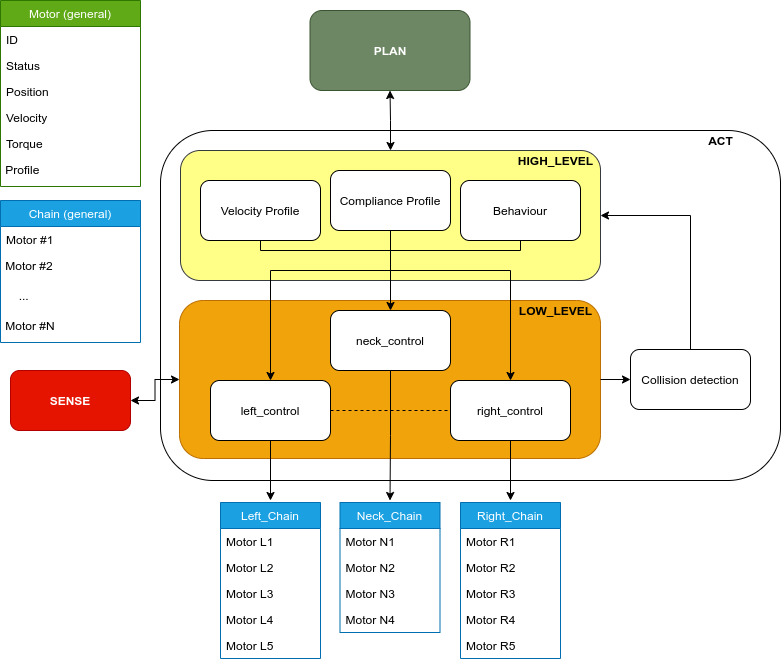

The diagram above was exported from draw.io. Its source (the exported page's mxGraphModel, read from the mxfile embedded in the PNG):
<mxGraphModel dx="970" dy="439" grid="1" gridSize="10" guides="1" tooltips="1" connect="1" arrows="1" fold="1" page="1" pageScale="1" pageWidth="827" pageHeight="1169" math="0" shadow="0">
  <root>
    <mxCell id="0" />
    <mxCell id="1" parent="0" />
    <mxCell id="D8wfwIPuoUXP8m1a_9Nl-1" value="" style="rounded=1;whiteSpace=wrap;html=1;" vertex="1" parent="1">
      <mxGeometry x="180" y="160" width="620" height="350" as="geometry" />
    </mxCell>
    <mxCell id="D8wfwIPuoUXP8m1a_9Nl-25" value="" style="rounded=1;whiteSpace=wrap;html=1;fillColor=#f0a30a;strokeColor=#BD7000;fontColor=#000000;" vertex="1" parent="1">
      <mxGeometry x="199" y="330" width="421" height="158" as="geometry" />
    </mxCell>
    <mxCell id="D8wfwIPuoUXP8m1a_9Nl-2" value="&lt;b&gt;ACT&lt;/b&gt;" style="text;html=1;resizable=0;autosize=1;align=center;verticalAlign=middle;points=[];fillColor=none;strokeColor=none;rounded=0;" vertex="1" parent="1">
      <mxGeometry x="720" y="160" width="40" height="20" as="geometry" />
    </mxCell>
    <mxCell id="D8wfwIPuoUXP8m1a_9Nl-3" value="neck_control" style="rounded=1;whiteSpace=wrap;html=1;" vertex="1" parent="1">
      <mxGeometry x="350" y="340" width="120" height="60" as="geometry" />
    </mxCell>
    <mxCell id="D8wfwIPuoUXP8m1a_9Nl-4" value="left_control" style="rounded=1;whiteSpace=wrap;html=1;" vertex="1" parent="1">
      <mxGeometry x="230" y="410" width="120" height="60" as="geometry" />
    </mxCell>
    <mxCell id="D8wfwIPuoUXP8m1a_9Nl-5" value="right_control" style="rounded=1;whiteSpace=wrap;html=1;" vertex="1" parent="1">
      <mxGeometry x="470" y="410" width="120" height="60" as="geometry" />
    </mxCell>
    <mxCell id="D8wfwIPuoUXP8m1a_9Nl-6" value="Motor (general)" style="swimlane;fontStyle=0;childLayout=stackLayout;horizontal=1;startSize=26;fillColor=#60a917;horizontalStack=0;resizeParent=1;resizeParentMax=0;resizeLast=0;collapsible=1;marginBottom=0;strokeColor=#2D7600;fontColor=#ffffff;" vertex="1" parent="1">
      <mxGeometry x="20" y="30" width="140" height="186" as="geometry" />
    </mxCell>
    <mxCell id="D8wfwIPuoUXP8m1a_9Nl-7" value="ID" style="text;strokeColor=none;fillColor=none;align=left;verticalAlign=top;spacingLeft=4;spacingRight=4;overflow=hidden;rotatable=0;points=[[0,0.5],[1,0.5]];portConstraint=eastwest;" vertex="1" parent="D8wfwIPuoUXP8m1a_9Nl-6">
      <mxGeometry y="26" width="140" height="26" as="geometry" />
    </mxCell>
    <mxCell id="D8wfwIPuoUXP8m1a_9Nl-8" value="Status" style="text;strokeColor=none;fillColor=none;align=left;verticalAlign=top;spacingLeft=4;spacingRight=4;overflow=hidden;rotatable=0;points=[[0,0.5],[1,0.5]];portConstraint=eastwest;" vertex="1" parent="D8wfwIPuoUXP8m1a_9Nl-6">
      <mxGeometry y="52" width="140" height="26" as="geometry" />
    </mxCell>
    <mxCell id="D8wfwIPuoUXP8m1a_9Nl-9" value="Position" style="text;strokeColor=none;fillColor=none;align=left;verticalAlign=top;spacingLeft=4;spacingRight=4;overflow=hidden;rotatable=0;points=[[0,0.5],[1,0.5]];portConstraint=eastwest;" vertex="1" parent="D8wfwIPuoUXP8m1a_9Nl-6">
      <mxGeometry y="78" width="140" height="26" as="geometry" />
    </mxCell>
    <mxCell id="D8wfwIPuoUXP8m1a_9Nl-12" value="Velocity" style="text;strokeColor=none;fillColor=none;align=left;verticalAlign=top;spacingLeft=4;spacingRight=4;overflow=hidden;rotatable=0;points=[[0,0.5],[1,0.5]];portConstraint=eastwest;" vertex="1" parent="D8wfwIPuoUXP8m1a_9Nl-6">
      <mxGeometry y="104" width="140" height="26" as="geometry" />
    </mxCell>
    <mxCell id="D8wfwIPuoUXP8m1a_9Nl-13" value="Torque" style="text;strokeColor=none;fillColor=none;align=left;verticalAlign=top;spacingLeft=4;spacingRight=4;overflow=hidden;rotatable=0;points=[[0,0.5],[1,0.5]];portConstraint=eastwest;" vertex="1" parent="D8wfwIPuoUXP8m1a_9Nl-6">
      <mxGeometry y="130" width="140" height="26" as="geometry" />
    </mxCell>
    <mxCell id="D8wfwIPuoUXP8m1a_9Nl-14" value="&lt;font face=&quot;helvetica&quot;&gt;&amp;nbsp;Profile&lt;/font&gt;" style="text;whiteSpace=wrap;html=1;" vertex="1" parent="D8wfwIPuoUXP8m1a_9Nl-6">
      <mxGeometry y="156" width="140" height="30" as="geometry" />
    </mxCell>
    <mxCell id="D8wfwIPuoUXP8m1a_9Nl-15" value="Chain (general)" style="swimlane;fontStyle=0;childLayout=stackLayout;horizontal=1;startSize=26;fillColor=#1ba1e2;horizontalStack=0;resizeParent=1;resizeParentMax=0;resizeLast=0;collapsible=1;marginBottom=0;strokeColor=#006EAF;fontColor=#ffffff;" vertex="1" parent="1">
      <mxGeometry x="20" y="230" width="140" height="142" as="geometry" />
    </mxCell>
    <mxCell id="D8wfwIPuoUXP8m1a_9Nl-20" value="Motor #1&#10;" style="text;strokeColor=none;fillColor=none;align=left;verticalAlign=top;spacingLeft=4;spacingRight=4;overflow=hidden;rotatable=0;points=[[0,0.5],[1,0.5]];portConstraint=eastwest;" vertex="1" parent="D8wfwIPuoUXP8m1a_9Nl-15">
      <mxGeometry y="26" width="140" height="26" as="geometry" />
    </mxCell>
    <mxCell id="D8wfwIPuoUXP8m1a_9Nl-21" value="&lt;font face=&quot;helvetica&quot;&gt;&amp;nbsp;Motor #2&lt;br&gt;&lt;br&gt;&lt;/font&gt;" style="text;whiteSpace=wrap;html=1;" vertex="1" parent="D8wfwIPuoUXP8m1a_9Nl-15">
      <mxGeometry y="52" width="140" height="30" as="geometry" />
    </mxCell>
    <mxCell id="D8wfwIPuoUXP8m1a_9Nl-22" value="&lt;font face=&quot;helvetica&quot;&gt;&amp;nbsp; &amp;nbsp; &amp;nbsp;...&lt;br&gt;&lt;/font&gt;" style="text;whiteSpace=wrap;html=1;" vertex="1" parent="D8wfwIPuoUXP8m1a_9Nl-15">
      <mxGeometry y="82" width="140" height="30" as="geometry" />
    </mxCell>
    <mxCell id="D8wfwIPuoUXP8m1a_9Nl-23" value="&lt;font face=&quot;helvetica&quot;&gt;&amp;nbsp;Motor #N&lt;br&gt;&lt;br&gt;&lt;/font&gt;" style="text;whiteSpace=wrap;html=1;" vertex="1" parent="D8wfwIPuoUXP8m1a_9Nl-15">
      <mxGeometry y="112" width="140" height="30" as="geometry" />
    </mxCell>
    <mxCell id="D8wfwIPuoUXP8m1a_9Nl-26" value="&lt;b&gt;LOW_LEVEL&lt;/b&gt;" style="text;html=1;resizable=0;autosize=1;align=center;verticalAlign=middle;points=[];fillColor=none;strokeColor=none;rounded=0;" vertex="1" parent="1">
      <mxGeometry x="530" y="330" width="90" height="20" as="geometry" />
    </mxCell>
    <mxCell id="D8wfwIPuoUXP8m1a_9Nl-36" style="edgeStyle=orthogonalEdgeStyle;rounded=0;orthogonalLoop=1;jettySize=auto;html=1;exitX=0.5;exitY=1;exitDx=0;exitDy=0;" edge="1" parent="1" source="D8wfwIPuoUXP8m1a_9Nl-27">
      <mxGeometry relative="1" as="geometry">
        <mxPoint x="410" y="300" as="targetPoint" />
      </mxGeometry>
    </mxCell>
    <mxCell id="D8wfwIPuoUXP8m1a_9Nl-27" value="" style="rounded=1;whiteSpace=wrap;html=1;fillColor=#ffff88;strokeColor=#36393d;" vertex="1" parent="1">
      <mxGeometry x="200" y="180" width="420" height="130" as="geometry" />
    </mxCell>
    <mxCell id="D8wfwIPuoUXP8m1a_9Nl-28" value="&lt;b&gt;HIGH_LEVEL&lt;/b&gt;" style="text;html=1;resizable=0;autosize=1;align=center;verticalAlign=middle;points=[];fillColor=none;strokeColor=none;rounded=0;" vertex="1" parent="1">
      <mxGeometry x="530" y="180" width="90" height="20" as="geometry" />
    </mxCell>
    <mxCell id="D8wfwIPuoUXP8m1a_9Nl-29" value="Velocity Profile" style="rounded=1;whiteSpace=wrap;html=1;" vertex="1" parent="1">
      <mxGeometry x="220" y="210" width="120" height="60" as="geometry" />
    </mxCell>
    <mxCell id="D8wfwIPuoUXP8m1a_9Nl-30" value="&lt;b&gt;PLAN&lt;/b&gt;" style="rounded=1;whiteSpace=wrap;html=1;fillColor=#6d8764;strokeColor=#3A5431;fontColor=#ffffff;" vertex="1" parent="1">
      <mxGeometry x="329.5" y="40" width="160" height="80" as="geometry" />
    </mxCell>
    <mxCell id="D8wfwIPuoUXP8m1a_9Nl-33" value="" style="endArrow=classic;html=1;rounded=0;edgeStyle=orthogonalEdgeStyle;exitX=0.5;exitY=1;exitDx=0;exitDy=0;entryX=0.5;entryY=0;entryDx=0;entryDy=0;" edge="1" parent="1" source="D8wfwIPuoUXP8m1a_9Nl-29" target="D8wfwIPuoUXP8m1a_9Nl-4">
      <mxGeometry width="50" height="50" relative="1" as="geometry">
        <mxPoint x="390" y="290" as="sourcePoint" />
        <mxPoint x="440" y="240" as="targetPoint" />
        <Array as="points">
          <mxPoint x="280" y="280" />
          <mxPoint x="410" y="280" />
          <mxPoint x="410" y="300" />
          <mxPoint x="290" y="300" />
        </Array>
      </mxGeometry>
    </mxCell>
    <mxCell id="D8wfwIPuoUXP8m1a_9Nl-34" value="" style="endArrow=classic;html=1;rounded=0;edgeStyle=orthogonalEdgeStyle;entryX=0.5;entryY=0;entryDx=0;entryDy=0;" edge="1" parent="1" target="D8wfwIPuoUXP8m1a_9Nl-5">
      <mxGeometry width="50" height="50" relative="1" as="geometry">
        <mxPoint x="410" y="300" as="sourcePoint" />
        <mxPoint x="440" y="330" as="targetPoint" />
      </mxGeometry>
    </mxCell>
    <mxCell id="D8wfwIPuoUXP8m1a_9Nl-35" value="" style="endArrow=classic;html=1;rounded=0;edgeStyle=orthogonalEdgeStyle;entryX=0.5;entryY=0;entryDx=0;entryDy=0;" edge="1" parent="1" target="D8wfwIPuoUXP8m1a_9Nl-3">
      <mxGeometry width="50" height="50" relative="1" as="geometry">
        <mxPoint x="410" y="300" as="sourcePoint" />
        <mxPoint x="440" y="330" as="targetPoint" />
      </mxGeometry>
    </mxCell>
    <mxCell id="D8wfwIPuoUXP8m1a_9Nl-37" value="Left_Chain" style="swimlane;fontStyle=0;childLayout=stackLayout;horizontal=1;startSize=26;fillColor=#1ba1e2;horizontalStack=0;resizeParent=1;resizeParentMax=0;resizeLast=0;collapsible=1;marginBottom=0;strokeColor=#006EAF;fontColor=#ffffff;" vertex="1" parent="1">
      <mxGeometry x="240" y="532" width="100" height="156" as="geometry" />
    </mxCell>
    <mxCell id="D8wfwIPuoUXP8m1a_9Nl-38" value="Motor L1" style="text;strokeColor=none;fillColor=none;align=left;verticalAlign=top;spacingLeft=4;spacingRight=4;overflow=hidden;rotatable=0;points=[[0,0.5],[1,0.5]];portConstraint=eastwest;" vertex="1" parent="D8wfwIPuoUXP8m1a_9Nl-37">
      <mxGeometry y="26" width="100" height="26" as="geometry" />
    </mxCell>
    <mxCell id="D8wfwIPuoUXP8m1a_9Nl-39" value="Motor L2" style="text;strokeColor=none;fillColor=none;align=left;verticalAlign=top;spacingLeft=4;spacingRight=4;overflow=hidden;rotatable=0;points=[[0,0.5],[1,0.5]];portConstraint=eastwest;" vertex="1" parent="D8wfwIPuoUXP8m1a_9Nl-37">
      <mxGeometry y="52" width="100" height="26" as="geometry" />
    </mxCell>
    <mxCell id="D8wfwIPuoUXP8m1a_9Nl-41" value="Motor L3" style="text;strokeColor=none;fillColor=none;align=left;verticalAlign=top;spacingLeft=4;spacingRight=4;overflow=hidden;rotatable=0;points=[[0,0.5],[1,0.5]];portConstraint=eastwest;" vertex="1" parent="D8wfwIPuoUXP8m1a_9Nl-37">
      <mxGeometry y="78" width="100" height="26" as="geometry" />
    </mxCell>
    <mxCell id="D8wfwIPuoUXP8m1a_9Nl-40" value="Motor L4" style="text;strokeColor=none;fillColor=none;align=left;verticalAlign=top;spacingLeft=4;spacingRight=4;overflow=hidden;rotatable=0;points=[[0,0.5],[1,0.5]];portConstraint=eastwest;" vertex="1" parent="D8wfwIPuoUXP8m1a_9Nl-37">
      <mxGeometry y="104" width="100" height="26" as="geometry" />
    </mxCell>
    <mxCell id="D8wfwIPuoUXP8m1a_9Nl-42" value="Motor L5" style="text;strokeColor=none;fillColor=none;align=left;verticalAlign=top;spacingLeft=4;spacingRight=4;overflow=hidden;rotatable=0;points=[[0,0.5],[1,0.5]];portConstraint=eastwest;" vertex="1" parent="D8wfwIPuoUXP8m1a_9Nl-37">
      <mxGeometry y="130" width="100" height="26" as="geometry" />
    </mxCell>
    <mxCell id="D8wfwIPuoUXP8m1a_9Nl-43" value="" style="endArrow=classic;html=1;rounded=0;edgeStyle=orthogonalEdgeStyle;exitX=0.5;exitY=1;exitDx=0;exitDy=0;" edge="1" parent="1" source="D8wfwIPuoUXP8m1a_9Nl-4">
      <mxGeometry width="50" height="50" relative="1" as="geometry">
        <mxPoint x="390" y="540" as="sourcePoint" />
        <mxPoint x="290" y="530" as="targetPoint" />
      </mxGeometry>
    </mxCell>
    <mxCell id="D8wfwIPuoUXP8m1a_9Nl-44" value="Neck_Chain" style="swimlane;fontStyle=0;childLayout=stackLayout;horizontal=1;startSize=26;fillColor=#1ba1e2;horizontalStack=0;resizeParent=1;resizeParentMax=0;resizeLast=0;collapsible=1;marginBottom=0;strokeColor=#006EAF;fontColor=#ffffff;" vertex="1" parent="1">
      <mxGeometry x="359.5" y="532" width="100" height="130" as="geometry" />
    </mxCell>
    <mxCell id="D8wfwIPuoUXP8m1a_9Nl-45" value="Motor N1" style="text;strokeColor=none;fillColor=none;align=left;verticalAlign=top;spacingLeft=4;spacingRight=4;overflow=hidden;rotatable=0;points=[[0,0.5],[1,0.5]];portConstraint=eastwest;" vertex="1" parent="D8wfwIPuoUXP8m1a_9Nl-44">
      <mxGeometry y="26" width="100" height="26" as="geometry" />
    </mxCell>
    <mxCell id="D8wfwIPuoUXP8m1a_9Nl-46" value="Motor N2" style="text;strokeColor=none;fillColor=none;align=left;verticalAlign=top;spacingLeft=4;spacingRight=4;overflow=hidden;rotatable=0;points=[[0,0.5],[1,0.5]];portConstraint=eastwest;" vertex="1" parent="D8wfwIPuoUXP8m1a_9Nl-44">
      <mxGeometry y="52" width="100" height="26" as="geometry" />
    </mxCell>
    <mxCell id="D8wfwIPuoUXP8m1a_9Nl-47" value="Motor N3" style="text;strokeColor=none;fillColor=none;align=left;verticalAlign=top;spacingLeft=4;spacingRight=4;overflow=hidden;rotatable=0;points=[[0,0.5],[1,0.5]];portConstraint=eastwest;" vertex="1" parent="D8wfwIPuoUXP8m1a_9Nl-44">
      <mxGeometry y="78" width="100" height="26" as="geometry" />
    </mxCell>
    <mxCell id="D8wfwIPuoUXP8m1a_9Nl-48" value="Motor N4" style="text;strokeColor=none;fillColor=none;align=left;verticalAlign=top;spacingLeft=4;spacingRight=4;overflow=hidden;rotatable=0;points=[[0,0.5],[1,0.5]];portConstraint=eastwest;" vertex="1" parent="D8wfwIPuoUXP8m1a_9Nl-44">
      <mxGeometry y="104" width="100" height="26" as="geometry" />
    </mxCell>
    <mxCell id="D8wfwIPuoUXP8m1a_9Nl-50" value="" style="endArrow=classic;html=1;rounded=0;edgeStyle=orthogonalEdgeStyle;exitX=0.5;exitY=1;exitDx=0;exitDy=0;" edge="1" parent="1" source="D8wfwIPuoUXP8m1a_9Nl-3">
      <mxGeometry width="50" height="50" relative="1" as="geometry">
        <mxPoint x="409.5" y="470.0000000000001" as="sourcePoint" />
        <mxPoint x="409.5" y="530.0000000000001" as="targetPoint" />
      </mxGeometry>
    </mxCell>
    <mxCell id="D8wfwIPuoUXP8m1a_9Nl-51" value="Right_Chain" style="swimlane;fontStyle=0;childLayout=stackLayout;horizontal=1;startSize=26;fillColor=#1ba1e2;horizontalStack=0;resizeParent=1;resizeParentMax=0;resizeLast=0;collapsible=1;marginBottom=0;strokeColor=#006EAF;fontColor=#ffffff;" vertex="1" parent="1">
      <mxGeometry x="480" y="532" width="100" height="156" as="geometry" />
    </mxCell>
    <mxCell id="D8wfwIPuoUXP8m1a_9Nl-52" value="Motor R1" style="text;strokeColor=none;fillColor=none;align=left;verticalAlign=top;spacingLeft=4;spacingRight=4;overflow=hidden;rotatable=0;points=[[0,0.5],[1,0.5]];portConstraint=eastwest;" vertex="1" parent="D8wfwIPuoUXP8m1a_9Nl-51">
      <mxGeometry y="26" width="100" height="26" as="geometry" />
    </mxCell>
    <mxCell id="D8wfwIPuoUXP8m1a_9Nl-53" value="Motor R2" style="text;strokeColor=none;fillColor=none;align=left;verticalAlign=top;spacingLeft=4;spacingRight=4;overflow=hidden;rotatable=0;points=[[0,0.5],[1,0.5]];portConstraint=eastwest;" vertex="1" parent="D8wfwIPuoUXP8m1a_9Nl-51">
      <mxGeometry y="52" width="100" height="26" as="geometry" />
    </mxCell>
    <mxCell id="D8wfwIPuoUXP8m1a_9Nl-54" value="Motor R3" style="text;strokeColor=none;fillColor=none;align=left;verticalAlign=top;spacingLeft=4;spacingRight=4;overflow=hidden;rotatable=0;points=[[0,0.5],[1,0.5]];portConstraint=eastwest;" vertex="1" parent="D8wfwIPuoUXP8m1a_9Nl-51">
      <mxGeometry y="78" width="100" height="26" as="geometry" />
    </mxCell>
    <mxCell id="D8wfwIPuoUXP8m1a_9Nl-55" value="Motor R4" style="text;strokeColor=none;fillColor=none;align=left;verticalAlign=top;spacingLeft=4;spacingRight=4;overflow=hidden;rotatable=0;points=[[0,0.5],[1,0.5]];portConstraint=eastwest;" vertex="1" parent="D8wfwIPuoUXP8m1a_9Nl-51">
      <mxGeometry y="104" width="100" height="26" as="geometry" />
    </mxCell>
    <mxCell id="D8wfwIPuoUXP8m1a_9Nl-56" value="Motor R5" style="text;strokeColor=none;fillColor=none;align=left;verticalAlign=top;spacingLeft=4;spacingRight=4;overflow=hidden;rotatable=0;points=[[0,0.5],[1,0.5]];portConstraint=eastwest;" vertex="1" parent="D8wfwIPuoUXP8m1a_9Nl-51">
      <mxGeometry y="130" width="100" height="26" as="geometry" />
    </mxCell>
    <mxCell id="D8wfwIPuoUXP8m1a_9Nl-57" value="" style="endArrow=classic;html=1;rounded=0;edgeStyle=orthogonalEdgeStyle;exitX=0.5;exitY=1;exitDx=0;exitDy=0;" edge="1" parent="1">
      <mxGeometry width="50" height="50" relative="1" as="geometry">
        <mxPoint x="530" y="470.0000000000001" as="sourcePoint" />
        <mxPoint x="530" y="530.0000000000001" as="targetPoint" />
      </mxGeometry>
    </mxCell>
    <mxCell id="D8wfwIPuoUXP8m1a_9Nl-58" value="" style="endArrow=none;dashed=1;html=1;rounded=0;edgeStyle=orthogonalEdgeStyle;exitX=1;exitY=0.5;exitDx=0;exitDy=0;entryX=0;entryY=0.5;entryDx=0;entryDy=0;" edge="1" parent="1" source="D8wfwIPuoUXP8m1a_9Nl-4" target="D8wfwIPuoUXP8m1a_9Nl-5">
      <mxGeometry width="50" height="50" relative="1" as="geometry">
        <mxPoint x="390" y="410" as="sourcePoint" />
        <mxPoint x="440" y="360" as="targetPoint" />
      </mxGeometry>
    </mxCell>
    <mxCell id="D8wfwIPuoUXP8m1a_9Nl-59" value="Collision detection" style="rounded=1;whiteSpace=wrap;html=1;" vertex="1" parent="1">
      <mxGeometry x="650" y="379" width="120" height="60" as="geometry" />
    </mxCell>
    <mxCell id="D8wfwIPuoUXP8m1a_9Nl-60" value="" style="endArrow=classic;startArrow=classic;html=1;rounded=0;edgeStyle=orthogonalEdgeStyle;entryX=0.5;entryY=1;entryDx=0;entryDy=0;" edge="1" parent="1" target="D8wfwIPuoUXP8m1a_9Nl-30">
      <mxGeometry width="50" height="50" relative="1" as="geometry">
        <mxPoint x="410" y="180" as="sourcePoint" />
        <mxPoint x="440" y="270" as="targetPoint" />
      </mxGeometry>
    </mxCell>
    <mxCell id="D8wfwIPuoUXP8m1a_9Nl-61" value="" style="endArrow=classic;html=1;rounded=0;edgeStyle=orthogonalEdgeStyle;entryX=0;entryY=0.5;entryDx=0;entryDy=0;" edge="1" parent="1" target="D8wfwIPuoUXP8m1a_9Nl-59">
      <mxGeometry width="50" height="50" relative="1" as="geometry">
        <mxPoint x="620" y="409" as="sourcePoint" />
        <mxPoint x="440" y="270" as="targetPoint" />
      </mxGeometry>
    </mxCell>
    <mxCell id="D8wfwIPuoUXP8m1a_9Nl-62" value="Compliance Profile" style="rounded=1;whiteSpace=wrap;html=1;" vertex="1" parent="1">
      <mxGeometry x="350" y="200" width="120" height="60" as="geometry" />
    </mxCell>
    <mxCell id="D8wfwIPuoUXP8m1a_9Nl-64" value="Behaviour" style="rounded=1;whiteSpace=wrap;html=1;" vertex="1" parent="1">
      <mxGeometry x="480" y="210" width="120" height="60" as="geometry" />
    </mxCell>
    <mxCell id="D8wfwIPuoUXP8m1a_9Nl-66" value="" style="endArrow=none;html=1;rounded=0;edgeStyle=orthogonalEdgeStyle;entryX=0.5;entryY=1;entryDx=0;entryDy=0;" edge="1" parent="1" target="D8wfwIPuoUXP8m1a_9Nl-64">
      <mxGeometry width="50" height="50" relative="1" as="geometry">
        <mxPoint x="410" y="280" as="sourcePoint" />
        <mxPoint x="440" y="360" as="targetPoint" />
      </mxGeometry>
    </mxCell>
    <mxCell id="D8wfwIPuoUXP8m1a_9Nl-67" value="" style="endArrow=none;html=1;rounded=0;edgeStyle=orthogonalEdgeStyle;entryX=0.5;entryY=1;entryDx=0;entryDy=0;" edge="1" parent="1" target="D8wfwIPuoUXP8m1a_9Nl-62">
      <mxGeometry width="50" height="50" relative="1" as="geometry">
        <mxPoint x="410" y="280" as="sourcePoint" />
        <mxPoint x="440" y="360" as="targetPoint" />
      </mxGeometry>
    </mxCell>
    <mxCell id="D8wfwIPuoUXP8m1a_9Nl-68" value="" style="endArrow=classic;html=1;rounded=0;edgeStyle=orthogonalEdgeStyle;exitX=0.5;exitY=0;exitDx=0;exitDy=0;entryX=1;entryY=0.5;entryDx=0;entryDy=0;" edge="1" parent="1" source="D8wfwIPuoUXP8m1a_9Nl-59" target="D8wfwIPuoUXP8m1a_9Nl-27">
      <mxGeometry width="50" height="50" relative="1" as="geometry">
        <mxPoint x="685" y="350" as="sourcePoint" />
        <mxPoint x="735" y="300" as="targetPoint" />
      </mxGeometry>
    </mxCell>
    <mxCell id="D8wfwIPuoUXP8m1a_9Nl-69" value="&lt;b&gt;SENSE&lt;/b&gt;" style="rounded=1;whiteSpace=wrap;html=1;fillColor=#e51400;strokeColor=#B20000;fontColor=#ffffff;" vertex="1" parent="1">
      <mxGeometry x="30" y="400" width="120" height="60" as="geometry" />
    </mxCell>
    <mxCell id="D8wfwIPuoUXP8m1a_9Nl-71" value="" style="endArrow=classic;startArrow=classic;html=1;rounded=0;edgeStyle=orthogonalEdgeStyle;exitX=1;exitY=0.5;exitDx=0;exitDy=0;entryX=0;entryY=0.5;entryDx=0;entryDy=0;" edge="1" parent="1" source="D8wfwIPuoUXP8m1a_9Nl-69" target="D8wfwIPuoUXP8m1a_9Nl-25">
      <mxGeometry width="50" height="50" relative="1" as="geometry">
        <mxPoint x="390" y="460" as="sourcePoint" />
        <mxPoint x="440" y="410" as="targetPoint" />
      </mxGeometry>
    </mxCell>
  </root>
</mxGraphModel>